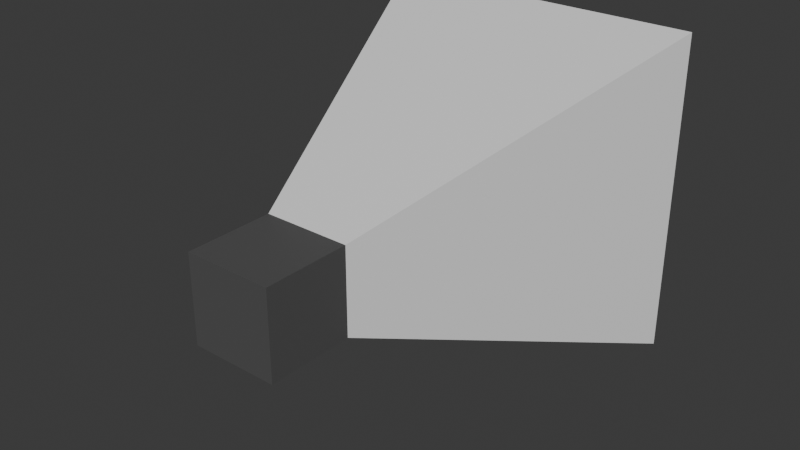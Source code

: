 # Source: Speaker.blend  (saved by Blender 4.0.36; exported with 4.5.12 LTS)
import bpy
from mathutils import Matrix  # noqa: F401  (used for matrix-valued properties, if any)

bpy.ops.wm.read_factory_settings(use_empty=True)
scene = bpy.context.scene
scene.name = 'Scene'

# ---- collections
col_collection = bpy.data.collections.new('Collection'); scene.collection.children.link(col_collection)

# ---- materials (node trees are filled in below, after node groups)
mat_material = bpy.data.materials.new('Material')
mat_material.alpha_threshold = 0.0
mat_material.use_transparent_shadow = False
mat_material.roughness = 0.5
mat_material.line_color = (0.0, 0.0, 0.0, 1.0)
mat_material_001 = bpy.data.materials.new('Material.001')
mat_material_001.alpha_threshold = 0.0
mat_material_001.use_transparent_shadow = False
mat_material_001.roughness = 0.5
mat_material_001.line_color = (0.0, 0.0, 0.0, 1.0)

# ---- material node trees
mat_material.use_nodes = True; mat_material.node_tree.nodes.clear()
_N = mat_material.node_tree.nodes; _L = mat_material.node_tree.links
n0 = _N.new('ShaderNodeOutputMaterial'); n0.name = 'Material Output'; n0.location = (300, 300)
n1 = _N.new('ShaderNodeBsdfPrincipled'); n1.name = 'Principled BSDF'; n1.location = (10, 300)
n1.inputs[3].default_value = 1.45
_L.new(n1.outputs[0], n0.inputs[0])
n0.is_active_output = True
mat_material_001.use_nodes = True; mat_material_001.node_tree.nodes.clear()
_N = mat_material_001.node_tree.nodes; _L = mat_material_001.node_tree.links
n0 = _N.new('ShaderNodeOutputMaterial'); n0.name = 'Material Output'; n0.location = (300, 300)
n1 = _N.new('ShaderNodeBsdfPrincipled'); n1.name = 'Principled BSDF'; n1.location = (10, 300)
n1.inputs[0].default_value = (0.0919, 0.0919, 0.0919, 1.0)
n1.inputs[3].default_value = 1.45
_L.new(n1.outputs[0], n0.inputs[0])
n0.is_active_output = True

# ---- world
world_world = bpy.data.worlds.new('World'); scene.world = world_world
world_world.use_nodes = True; world_world.node_tree.nodes.clear()
_N = world_world.node_tree.nodes; _L = world_world.node_tree.links
n0 = _N.new('ShaderNodeOutputWorld'); n0.name = 'World Output'; n0.location = (300, 300)
n1 = _N.new('ShaderNodeBackground'); n1.name = 'Background'; n1.location = (10, 300)
n1.inputs[0].default_value = (0.05088, 0.05088, 0.05088, 1.0)
_L.new(n1.outputs[0], n0.inputs[0])
n0.is_active_output = True
world_world.color = (0.05088, 0.05088, 0.05088)
world_world.use_sun_shadow = False
world_world.sun_shadow_jitter_overblur = 0.0

# ---- meshes
me_cube = bpy.data.meshes.new('Cube')
me_cube.from_pydata([(0.075, 0.075, -0.1133), (0.075, -0.075, -0.1133), (0.02, 0.02, 0.03667), (-0.075, 0.075, -0.1133), (-0.075, -0.075, -0.1133), (-0.02, 0.02, 0.03667), (0.02, 0.02, 0.07667), (-0.02, 0.02, 0.07667), (0.02, -0.02, 0.03667), (-0.02, -0.02, 0.03667), (-0.02, -0.02, 0.07667), (0.02, -0.02, 0.07667)], [], [(0, 3, 5, 2), (9, 5, 3, 4), (4, 1, 8, 9), (1, 0, 2, 8), (4, 3, 0, 1), (2, 5, 7, 6), (8, 2, 6, 11), (5, 9, 10, 7), (11, 10, 9, 8), (6, 7, 10, 11)])
me_cube.polygons.foreach_set('material_index', [0, 0, 0, 0, 1, 1, 1, 1, 1, 1])
_uv = me_cube.uv_layers.new(name='UVMap')
_uv.uv.foreach_set('vector', [0.625, 0.5, 0.875, 0.5, 0.875, 0.75, 0.625, 0.75, 0.375, 0.0, 0.625, 0.0, 0.625, 0.25, 0.375, 0.25, 0.125, 0.5, 0.375, 0.5, 0.375, 0.75, 0.125, 0.75, 0.375, 0.5, 0.625, 0.5, 0.625, 0.75, 0.375, 0.75, 0.375, 0.25, 0.625, 0.25, 0.625, 0.5, 0.375, 0.5, 0.625, 0.75, 0.875, 0.75, 0.875, 0.75, 0.625, 0.75, 0.375, 0.75, 0.625, 0.75, 0.625, 0.75, 0.375, 0.75, 0.625, 0.0, 0.375, 0.0, 0.375, 0.0, 0.625, 0.0, 0.625, 0.75, 0.875, 0.75, 0.875, 0.75, 0.625, 0.75, 0.625, 0.75, 0.875, 0.75, 0.875, 0.75, 0.625, 0.75])
me_cube.materials.append(mat_material)
me_cube.materials.append(mat_material_001)
me_cube.use_mirror_vertex_groups = False
me_cube.update()

# ---- objects
ob_cube = bpy.data.objects.new('Cube', me_cube)

# ---- transforms, parenting, visibility, modifiers, constraints
ob_cube.location = (0.0, 0.0, 0.0)
ob_cube.rotation_euler = (1.571, 0.0, 0.0)
ob_cube.lock_rotations_4d = False
ob_cube.empty_display_type = 'ARROWS'
ob_cube.lineart.crease_threshold = 0.0

# ---- collection membership
col_collection.objects.link(ob_cube)

# ---- scene / render settings (as saved in the file)
scene.frame_start = 1; scene.frame_end = 250; scene.frame_set(1)
scene.render.engine = 'BLENDER_EEVEE_NEXT'
scene.cycles.sampling_pattern = 'TABULATED_SOBOL'
bpy.context.view_layer.update()

# ---- added for rendering (the .blend has no active camera and no usable light): camera, sun
cam_auto = bpy.data.cameras.new('AutoCamera')
cam_auto.lens = 50.0
cam_auto.sensor_width = 36.0
cam_auto.clip_end = 1000.0
ob_auto_camera = bpy.data.objects.new('AutoCamera', cam_auto)
scene.collection.objects.link(ob_auto_camera)
ob_auto_camera.location = (0.263486, -0.29785, 0.210789)
ob_auto_camera.rotation_euler = (1.09748, -7.21219e-08, 0.694738)
scene.camera = ob_auto_camera
light_auto_sun = bpy.data.lights.new('AutoSun', 'SUN')
light_auto_sun.energy = 3.0
light_auto_sun.angle = 0.0523599
ob_auto_sun = bpy.data.objects.new('AutoSun', light_auto_sun)
scene.collection.objects.link(ob_auto_sun)
ob_auto_sun.rotation_euler = (0.872665, 0.174533, 0.523599)
bpy.context.view_layer.update()
